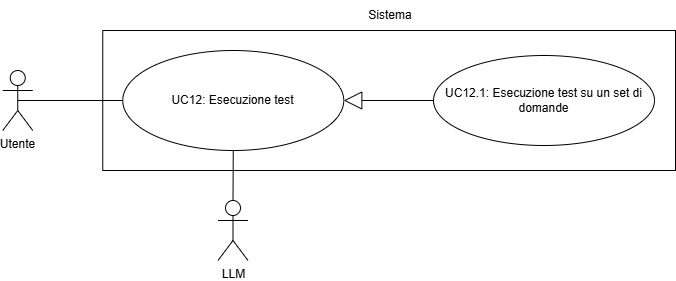

The diagram above was exported from draw.io. Its source (the exported page's mxGraphModel, read from the mxfile embedded in the PNG):
<mxGraphModel dx="1221" dy="1731" grid="1" gridSize="10" guides="1" tooltips="1" connect="1" arrows="1" fold="1" page="1" pageScale="1" pageWidth="827" pageHeight="1169" math="0" shadow="0">
  <root>
    <mxCell id="0" />
    <mxCell id="1" parent="0" />
    <mxCell id="2" value="" style="html=1;whiteSpace=wrap;" vertex="1" parent="1">
      <mxGeometry x="157.25" y="1870" width="572.75" height="140" as="geometry" />
    </mxCell>
    <mxCell id="3" value="UC12&lt;span style=&quot;background-color: transparent; color: light-dark(rgb(0, 0, 0), rgb(255, 255, 255));&quot;&gt;: Esecuzione test&lt;/span&gt;" style="ellipse;whiteSpace=wrap;html=1;" vertex="1" parent="1">
      <mxGeometry x="177.25" y="1890" width="221" height="100" as="geometry" />
    </mxCell>
    <mxCell id="4" style="edgeStyle=orthogonalEdgeStyle;rounded=0;orthogonalLoop=1;jettySize=auto;html=1;exitX=0.5;exitY=0.5;exitDx=0;exitDy=0;exitPerimeter=0;entryX=0;entryY=0.5;entryDx=0;entryDy=0;endArrow=none;endFill=0;" edge="1" source="5" target="3" parent="1">
      <mxGeometry relative="1" as="geometry" />
    </mxCell>
    <mxCell id="5" value="Utente" style="shape=umlActor;verticalLabelPosition=bottom;verticalAlign=top;html=1;" vertex="1" parent="1">
      <mxGeometry x="57.25" y="1910" width="30" height="60" as="geometry" />
    </mxCell>
    <mxCell id="6" value="LLM" style="shape=umlActor;verticalLabelPosition=bottom;verticalAlign=top;html=1;" vertex="1" parent="1">
      <mxGeometry x="272.5" y="2040" width="30" height="60" as="geometry" />
    </mxCell>
    <mxCell id="7" value="Sistema" style="text;html=1;align=center;verticalAlign=middle;whiteSpace=wrap;rounded=0;" vertex="1" parent="1">
      <mxGeometry x="415" y="1840" width="60" height="30" as="geometry" />
    </mxCell>
    <mxCell id="8" value="UC12.1: Esecuzione test su un set di domande" style="ellipse;whiteSpace=wrap;html=1;" vertex="1" parent="1">
      <mxGeometry x="488" y="1895" width="221" height="90" as="geometry" />
    </mxCell>
    <mxCell id="9" value="" style="endArrow=none;html=1;rounded=0;entryX=0.5;entryY=1;entryDx=0;entryDy=0;exitX=0.5;exitY=0;exitDx=0;exitDy=0;exitPerimeter=0;" edge="1" source="6" target="3" parent="1">
      <mxGeometry width="50" height="50" relative="1" as="geometry">
        <mxPoint x="360" y="2100" as="sourcePoint" />
        <mxPoint x="410" y="2050" as="targetPoint" />
      </mxGeometry>
    </mxCell>
    <mxCell id="10" value="" style="endArrow=block;html=1;rounded=0;exitX=0;exitY=0.5;exitDx=0;exitDy=0;entryX=1;entryY=0.5;entryDx=0;entryDy=0;endFill=0;strokeWidth=1;jumpSize=5;startArrow=none;startFill=0;endSize=16;" edge="1" source="8" target="3" parent="1">
      <mxGeometry width="50" height="50" relative="1" as="geometry">
        <mxPoint x="544" y="1831" as="sourcePoint" />
        <mxPoint x="455" y="1771" as="targetPoint" />
      </mxGeometry>
    </mxCell>
  </root>
</mxGraphModel>